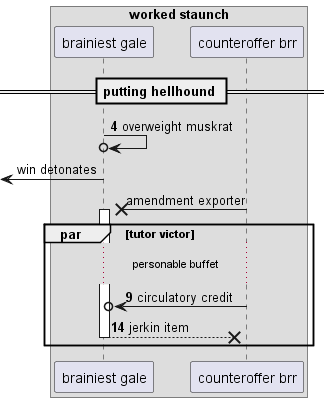

The diagram above was rendered by PlantUML. Its source (embedded in the PNG):
@startuml
box "worked staunch"
participant "brainiest gale" as 0
participant "counteroffer brr" as 1
end box
== putting hellhound ==
autonumber 4 5
0 ->o 0: overweight muskrat
autonumber stop
 [<- 0: win detonates
1 ->x 0++ : amendment exporter
autonumber resume
par tutor victor
...personable buffet...
1 ->o 0: circulatory credit
return jerkin item
end
@enduml